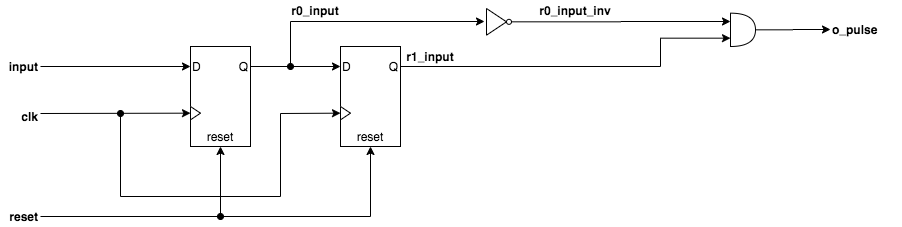

The diagram above was exported from draw.io. Its source (the exported page's mxGraphModel, read from the mxfile embedded in the PNG):
<mxGraphModel dx="-195" dy="396" grid="1" gridSize="10" guides="1" tooltips="1" connect="1" arrows="1" fold="1" page="1" pageScale="1" pageWidth="850" pageHeight="1100" math="0" shadow="0">
  <root>
    <mxCell id="jVPEH7jQsRn8v4B2rxZI-0" />
    <mxCell id="jVPEH7jQsRn8v4B2rxZI-1" parent="jVPEH7jQsRn8v4B2rxZI-0" />
    <mxCell id="jVPEH7jQsRn8v4B2rxZI-2" value="" style="group" vertex="1" connectable="0" parent="jVPEH7jQsRn8v4B2rxZI-1">
      <mxGeometry x="1160" y="280" width="60" height="100" as="geometry" />
    </mxCell>
    <mxCell id="jVPEH7jQsRn8v4B2rxZI-3" value="" style="rounded=0;whiteSpace=wrap;html=1;" vertex="1" parent="jVPEH7jQsRn8v4B2rxZI-2">
      <mxGeometry width="60" height="100" as="geometry" />
    </mxCell>
    <mxCell id="jVPEH7jQsRn8v4B2rxZI-4" value="" style="triangle;whiteSpace=wrap;html=1;" vertex="1" parent="jVPEH7jQsRn8v4B2rxZI-2">
      <mxGeometry y="60" width="10" height="13.33" as="geometry" />
    </mxCell>
    <mxCell id="jVPEH7jQsRn8v4B2rxZI-5" value="D" style="text;html=1;strokeColor=none;fillColor=none;align=left;verticalAlign=middle;whiteSpace=wrap;rounded=0;" vertex="1" parent="jVPEH7jQsRn8v4B2rxZI-2">
      <mxGeometry y="10" width="40" height="20" as="geometry" />
    </mxCell>
    <mxCell id="jVPEH7jQsRn8v4B2rxZI-6" value="Q" style="text;html=1;strokeColor=none;fillColor=none;align=right;verticalAlign=middle;whiteSpace=wrap;rounded=0;" vertex="1" parent="jVPEH7jQsRn8v4B2rxZI-2">
      <mxGeometry x="20" y="10" width="40" height="20" as="geometry" />
    </mxCell>
    <mxCell id="jVPEH7jQsRn8v4B2rxZI-7" value="reset" style="text;html=1;strokeColor=none;fillColor=none;align=center;verticalAlign=middle;whiteSpace=wrap;rounded=0;" vertex="1" parent="jVPEH7jQsRn8v4B2rxZI-2">
      <mxGeometry x="10" y="80" width="40" height="20" as="geometry" />
    </mxCell>
    <mxCell id="jVPEH7jQsRn8v4B2rxZI-8" value="" style="group" vertex="1" connectable="0" parent="jVPEH7jQsRn8v4B2rxZI-1">
      <mxGeometry x="1310" y="280" width="60" height="100" as="geometry" />
    </mxCell>
    <mxCell id="jVPEH7jQsRn8v4B2rxZI-9" value="" style="rounded=0;whiteSpace=wrap;html=1;" vertex="1" parent="jVPEH7jQsRn8v4B2rxZI-8">
      <mxGeometry width="60" height="100" as="geometry" />
    </mxCell>
    <mxCell id="jVPEH7jQsRn8v4B2rxZI-10" value="" style="triangle;whiteSpace=wrap;html=1;" vertex="1" parent="jVPEH7jQsRn8v4B2rxZI-8">
      <mxGeometry y="60" width="10" height="13.33" as="geometry" />
    </mxCell>
    <mxCell id="jVPEH7jQsRn8v4B2rxZI-11" value="D" style="text;html=1;strokeColor=none;fillColor=none;align=left;verticalAlign=middle;whiteSpace=wrap;rounded=0;" vertex="1" parent="jVPEH7jQsRn8v4B2rxZI-8">
      <mxGeometry y="10" width="40" height="20" as="geometry" />
    </mxCell>
    <mxCell id="jVPEH7jQsRn8v4B2rxZI-12" value="Q" style="text;html=1;strokeColor=none;fillColor=none;align=right;verticalAlign=middle;whiteSpace=wrap;rounded=0;" vertex="1" parent="jVPEH7jQsRn8v4B2rxZI-8">
      <mxGeometry x="20" y="10" width="40" height="20" as="geometry" />
    </mxCell>
    <mxCell id="jVPEH7jQsRn8v4B2rxZI-13" value="reset" style="text;html=1;strokeColor=none;fillColor=none;align=center;verticalAlign=middle;whiteSpace=wrap;rounded=0;" vertex="1" parent="jVPEH7jQsRn8v4B2rxZI-8">
      <mxGeometry x="10" y="80" width="40" height="20" as="geometry" />
    </mxCell>
    <mxCell id="jVPEH7jQsRn8v4B2rxZI-14" style="edgeStyle=orthogonalEdgeStyle;rounded=0;orthogonalLoop=1;jettySize=auto;html=1;startArrow=none;startFill=0;endArrow=classic;endFill=1;fontSize=12;" edge="1" parent="jVPEH7jQsRn8v4B2rxZI-1" source="jVPEH7jQsRn8v4B2rxZI-15">
      <mxGeometry relative="1" as="geometry">
        <mxPoint x="1800" y="263" as="targetPoint" />
      </mxGeometry>
    </mxCell>
    <mxCell id="jVPEH7jQsRn8v4B2rxZI-15" value="" style="shape=or;whiteSpace=wrap;html=1;strokeColor=#000000;fillColor=#ffffff;fontSize=12;align=right;" vertex="1" parent="jVPEH7jQsRn8v4B2rxZI-1">
      <mxGeometry x="1700" y="246.67000000000002" width="25" height="33.33" as="geometry" />
    </mxCell>
    <mxCell id="jVPEH7jQsRn8v4B2rxZI-16" value="" style="group" vertex="1" connectable="0" parent="jVPEH7jQsRn8v4B2rxZI-1">
      <mxGeometry x="1456" y="242" width="25" height="26.670000000000016" as="geometry" />
    </mxCell>
    <mxCell id="jVPEH7jQsRn8v4B2rxZI-17" value="" style="triangle;whiteSpace=wrap;html=1;strokeColor=#000000;fillColor=#ffffff;fontSize=12;align=right;" vertex="1" parent="jVPEH7jQsRn8v4B2rxZI-16">
      <mxGeometry width="20" height="26.67" as="geometry" />
    </mxCell>
    <mxCell id="jVPEH7jQsRn8v4B2rxZI-18" value="" style="ellipse;whiteSpace=wrap;html=1;aspect=fixed;strokeColor=#000000;fillColor=#ffffff;fontSize=12;align=right;" vertex="1" parent="jVPEH7jQsRn8v4B2rxZI-16">
      <mxGeometry x="20" y="10.839999999999975" width="5" height="5" as="geometry" />
    </mxCell>
    <mxCell id="jVPEH7jQsRn8v4B2rxZI-20" style="edgeStyle=orthogonalEdgeStyle;rounded=0;orthogonalLoop=1;jettySize=auto;html=1;entryX=0;entryY=0.75;entryDx=0;entryDy=0;entryPerimeter=0;startArrow=none;startFill=0;endArrow=classic;endFill=1;fontSize=12;exitX=1;exitY=0.5;exitDx=0;exitDy=0;" edge="1" parent="jVPEH7jQsRn8v4B2rxZI-1" source="jVPEH7jQsRn8v4B2rxZI-12" target="jVPEH7jQsRn8v4B2rxZI-15">
      <mxGeometry relative="1" as="geometry">
        <mxPoint x="1520" y="300" as="sourcePoint" />
        <Array as="points">
          <mxPoint x="1630" y="300" />
          <mxPoint x="1630" y="272" />
        </Array>
      </mxGeometry>
    </mxCell>
    <mxCell id="jVPEH7jQsRn8v4B2rxZI-21" style="edgeStyle=orthogonalEdgeStyle;rounded=0;orthogonalLoop=1;jettySize=auto;html=1;entryX=0;entryY=0.5;entryDx=0;entryDy=0;startArrow=none;startFill=0;endArrow=classic;endFill=1;fontSize=12;" edge="1" parent="jVPEH7jQsRn8v4B2rxZI-1" source="jVPEH7jQsRn8v4B2rxZI-6" target="jVPEH7jQsRn8v4B2rxZI-11">
      <mxGeometry relative="1" as="geometry" />
    </mxCell>
    <mxCell id="jVPEH7jQsRn8v4B2rxZI-22" value="" style="endArrow=classic;html=1;fontSize=12;rounded=0;startArrow=oval;startFill=1;" edge="1" parent="jVPEH7jQsRn8v4B2rxZI-1">
      <mxGeometry width="50" height="50" relative="1" as="geometry">
        <mxPoint x="1260" y="300" as="sourcePoint" />
        <mxPoint x="1454" y="255" as="targetPoint" />
        <Array as="points">
          <mxPoint x="1260" y="255" />
        </Array>
      </mxGeometry>
    </mxCell>
    <mxCell id="jVPEH7jQsRn8v4B2rxZI-23" value="" style="endArrow=classic;html=1;fontSize=12;entryX=0;entryY=0.5;entryDx=0;entryDy=0;rounded=0;" edge="1" parent="jVPEH7jQsRn8v4B2rxZI-1" target="jVPEH7jQsRn8v4B2rxZI-5">
      <mxGeometry width="50" height="50" relative="1" as="geometry">
        <mxPoint x="1010" y="300" as="sourcePoint" />
        <mxPoint x="1060" y="340" as="targetPoint" />
      </mxGeometry>
    </mxCell>
    <mxCell id="jVPEH7jQsRn8v4B2rxZI-24" value="" style="endArrow=classic;html=1;fontSize=12;rounded=0;entryX=0;entryY=0.5;entryDx=0;entryDy=0;" edge="1" parent="jVPEH7jQsRn8v4B2rxZI-1" target="jVPEH7jQsRn8v4B2rxZI-4">
      <mxGeometry width="50" height="50" relative="1" as="geometry">
        <mxPoint x="1010" y="347" as="sourcePoint" />
        <mxPoint x="1000" y="390" as="targetPoint" />
      </mxGeometry>
    </mxCell>
    <mxCell id="jVPEH7jQsRn8v4B2rxZI-25" value="" style="endArrow=classic;html=1;fontSize=12;entryX=0;entryY=0.5;entryDx=0;entryDy=0;startArrow=oval;startFill=1;rounded=0;" edge="1" parent="jVPEH7jQsRn8v4B2rxZI-1" target="jVPEH7jQsRn8v4B2rxZI-10">
      <mxGeometry width="50" height="50" relative="1" as="geometry">
        <mxPoint x="1090" y="347" as="sourcePoint" />
        <mxPoint x="1090" y="420" as="targetPoint" />
        <Array as="points">
          <mxPoint x="1090" y="430" />
          <mxPoint x="1250" y="430" />
          <mxPoint x="1250" y="347" />
        </Array>
      </mxGeometry>
    </mxCell>
    <mxCell id="jVPEH7jQsRn8v4B2rxZI-26" value="r0_input" style="text;html=1;strokeColor=none;fillColor=none;align=center;verticalAlign=middle;whiteSpace=wrap;rounded=0;fontSize=12;fontStyle=1" vertex="1" parent="jVPEH7jQsRn8v4B2rxZI-1">
      <mxGeometry x="1260" y="234" width="50" height="20" as="geometry" />
    </mxCell>
    <mxCell id="jVPEH7jQsRn8v4B2rxZI-27" value="r1_input" style="text;html=1;strokeColor=none;fillColor=none;align=center;verticalAlign=middle;whiteSpace=wrap;rounded=0;fontSize=12;fontStyle=1" vertex="1" parent="jVPEH7jQsRn8v4B2rxZI-1">
      <mxGeometry x="1380" y="280" width="40" height="20" as="geometry" />
    </mxCell>
    <mxCell id="jVPEH7jQsRn8v4B2rxZI-28" value="r0_input_inv" style="text;html=1;strokeColor=none;fillColor=none;align=center;verticalAlign=middle;whiteSpace=wrap;rounded=0;fontSize=12;fontStyle=1" vertex="1" parent="jVPEH7jQsRn8v4B2rxZI-1">
      <mxGeometry x="1510" y="234" width="70" height="20" as="geometry" />
    </mxCell>
    <mxCell id="jVPEH7jQsRn8v4B2rxZI-29" value="input" style="text;html=1;strokeColor=none;fillColor=none;align=right;verticalAlign=middle;whiteSpace=wrap;rounded=0;fontSize=12;fontStyle=1" vertex="1" parent="jVPEH7jQsRn8v4B2rxZI-1">
      <mxGeometry x="970" y="290" width="40" height="20" as="geometry" />
    </mxCell>
    <mxCell id="jVPEH7jQsRn8v4B2rxZI-30" value="clk" style="text;html=1;strokeColor=none;fillColor=none;align=right;verticalAlign=middle;whiteSpace=wrap;rounded=0;fontSize=12;fontStyle=1" vertex="1" parent="jVPEH7jQsRn8v4B2rxZI-1">
      <mxGeometry x="970" y="340" width="40" height="20" as="geometry" />
    </mxCell>
    <mxCell id="jVPEH7jQsRn8v4B2rxZI-33" style="edgeStyle=orthogonalEdgeStyle;rounded=0;orthogonalLoop=1;jettySize=auto;html=1;startArrow=none;startFill=0;endArrow=classic;endFill=1;fontSize=12;entryX=0;entryY=0.25;entryDx=0;entryDy=0;entryPerimeter=0;" edge="1" parent="jVPEH7jQsRn8v4B2rxZI-1" source="jVPEH7jQsRn8v4B2rxZI-18" target="jVPEH7jQsRn8v4B2rxZI-15">
      <mxGeometry relative="1" as="geometry">
        <mxPoint x="1610" y="255.33999999999992" as="targetPoint" />
      </mxGeometry>
    </mxCell>
    <mxCell id="jVPEH7jQsRn8v4B2rxZI-34" value="o_pulse" style="text;html=1;strokeColor=none;fillColor=none;align=left;verticalAlign=middle;whiteSpace=wrap;rounded=0;fontSize=12;fontStyle=1" vertex="1" parent="jVPEH7jQsRn8v4B2rxZI-1">
      <mxGeometry x="1800" y="253.34" width="70" height="20" as="geometry" />
    </mxCell>
    <mxCell id="dgFQElPxFXsmoIy7lKls-1" style="edgeStyle=orthogonalEdgeStyle;rounded=0;orthogonalLoop=1;jettySize=auto;html=1;entryX=0.5;entryY=1;entryDx=0;entryDy=0;startArrow=none;startFill=0;endArrow=classic;endFill=1;fontSize=12;" edge="1" parent="jVPEH7jQsRn8v4B2rxZI-1" source="dgFQElPxFXsmoIy7lKls-0" target="jVPEH7jQsRn8v4B2rxZI-7">
      <mxGeometry relative="1" as="geometry" />
    </mxCell>
    <mxCell id="dgFQElPxFXsmoIy7lKls-0" value="&lt;b&gt;reset&lt;/b&gt;" style="text;html=1;strokeColor=none;fillColor=none;align=right;verticalAlign=middle;whiteSpace=wrap;rounded=0;fontSize=12;" vertex="1" parent="jVPEH7jQsRn8v4B2rxZI-1">
      <mxGeometry x="970" y="440" width="40" height="20" as="geometry" />
    </mxCell>
    <mxCell id="dgFQElPxFXsmoIy7lKls-2" value="" style="endArrow=classic;html=1;fontSize=12;entryX=0.5;entryY=1;entryDx=0;entryDy=0;rounded=0;startArrow=oval;startFill=1;" edge="1" parent="jVPEH7jQsRn8v4B2rxZI-1" target="jVPEH7jQsRn8v4B2rxZI-13">
      <mxGeometry width="50" height="50" relative="1" as="geometry">
        <mxPoint x="1190" y="450" as="sourcePoint" />
        <mxPoint x="1180" y="530" as="targetPoint" />
        <Array as="points">
          <mxPoint x="1340" y="450" />
        </Array>
      </mxGeometry>
    </mxCell>
  </root>
</mxGraphModel>